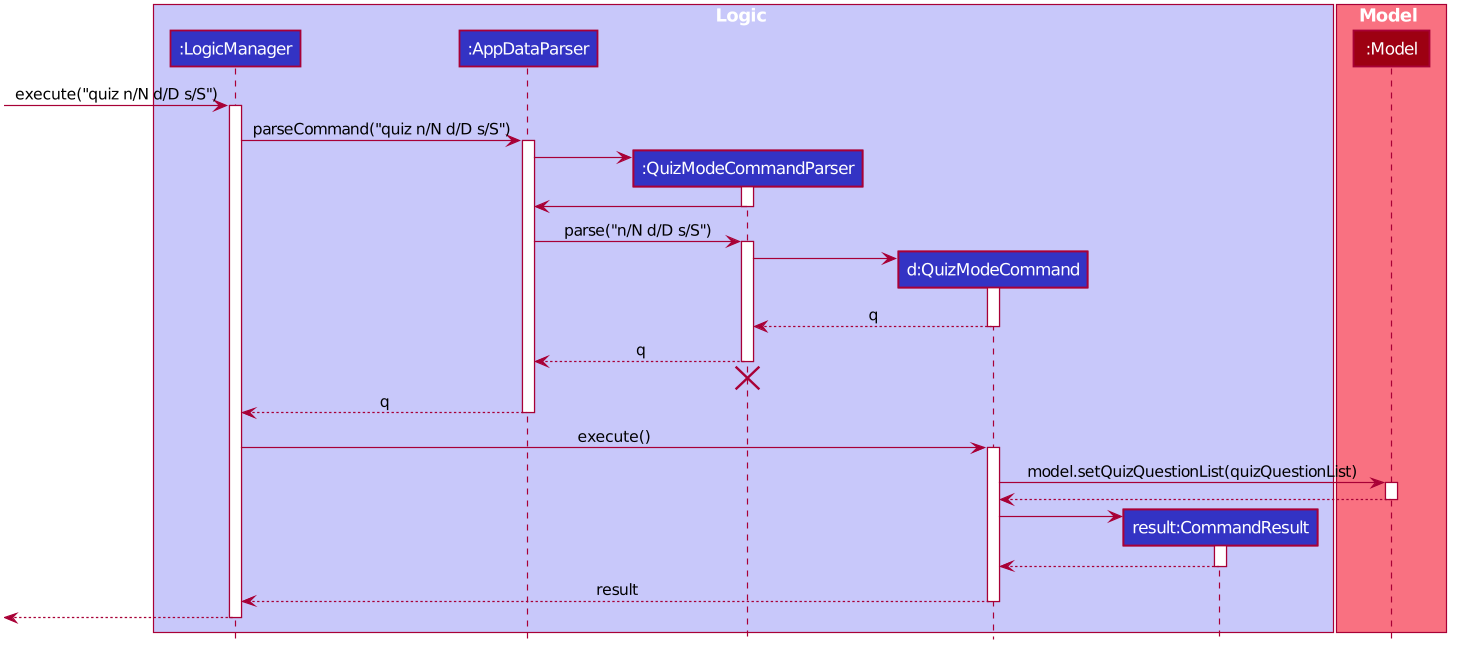

The diagram above was rendered by PlantUML. Its source (embedded in the PNG):
@startuml








skinparam BackgroundColor #FFFFFFF

skinparam Shadowing false

skinparam Class {
    FontColor #FFFFFF
    BorderThickness 1
    BorderColor #FFFFFF
    StereotypeFontColor #FFFFFF
    FontName Arial
}

skinparam Actor {
    BorderColor #000000
    Color #000000
    FontName Arial
}

skinparam Sequence {
    MessageAlign center
    BoxFontSize 15
    BoxPadding 0
    BoxFontColor #FFFFFF
    FontName Arial
}

skinparam Participant {
    FontColor #FFFFFFF
    Padding 20
}

skinparam MinClassWidth 50
skinparam ParticipantPadding 10
skinparam Shadowing false
skinparam DefaultTextAlignment center
skinparam packageStyle Rectangle

hide footbox
hide members
hide circle

box Logic #C8C8FA
participant ":LogicManager" as LogicManager #3333C4
participant ":AppDataParser" as AppDataParser #3333C4
participant ":QuizModeCommandParser" as QuizModeCommandParser #3333C4
participant "d:QuizModeCommand" as QuizModeCommand #3333C4
participant "result:CommandResult" as CommandResult #3333C4
end box

box Model #F97181
participant ":Model" as Model #9D0012
end box

[-> LogicManager : execute("quiz n/N d/D s/S")
activate LogicManager

LogicManager -> AppDataParser : parseCommand("quiz n/N d/D s/S")
activate AppDataParser

create QuizModeCommandParser
AppDataParser -> QuizModeCommandParser
activate QuizModeCommandParser

QuizModeCommandParser -> AppDataParser
deactivate QuizModeCommandParser

AppDataParser -> QuizModeCommandParser : parse("n/N d/D s/S")
activate QuizModeCommandParser

create QuizModeCommand
QuizModeCommandParser -> QuizModeCommand
activate QuizModeCommand

QuizModeCommand --> QuizModeCommandParser : q
deactivate QuizModeCommand

QuizModeCommandParser --> AppDataParser : q
deactivate QuizModeCommandParser
QuizModeCommandParser -[hidden]-> AppDataParser
destroy QuizModeCommandParser

AppDataParser --> LogicManager : q
deactivate AppDataParser

LogicManager -> QuizModeCommand : execute()
activate QuizModeCommand

QuizModeCommand -> Model : model.setQuizQuestionList(quizQuestionList)
activate Model

Model --> QuizModeCommand
deactivate Model

create CommandResult
QuizModeCommand -> CommandResult
activate CommandResult

CommandResult --> QuizModeCommand
deactivate CommandResult

QuizModeCommand --> LogicManager : result
deactivate QuizModeCommand

[<--LogicManager
deactivate LogicManager
@enduml